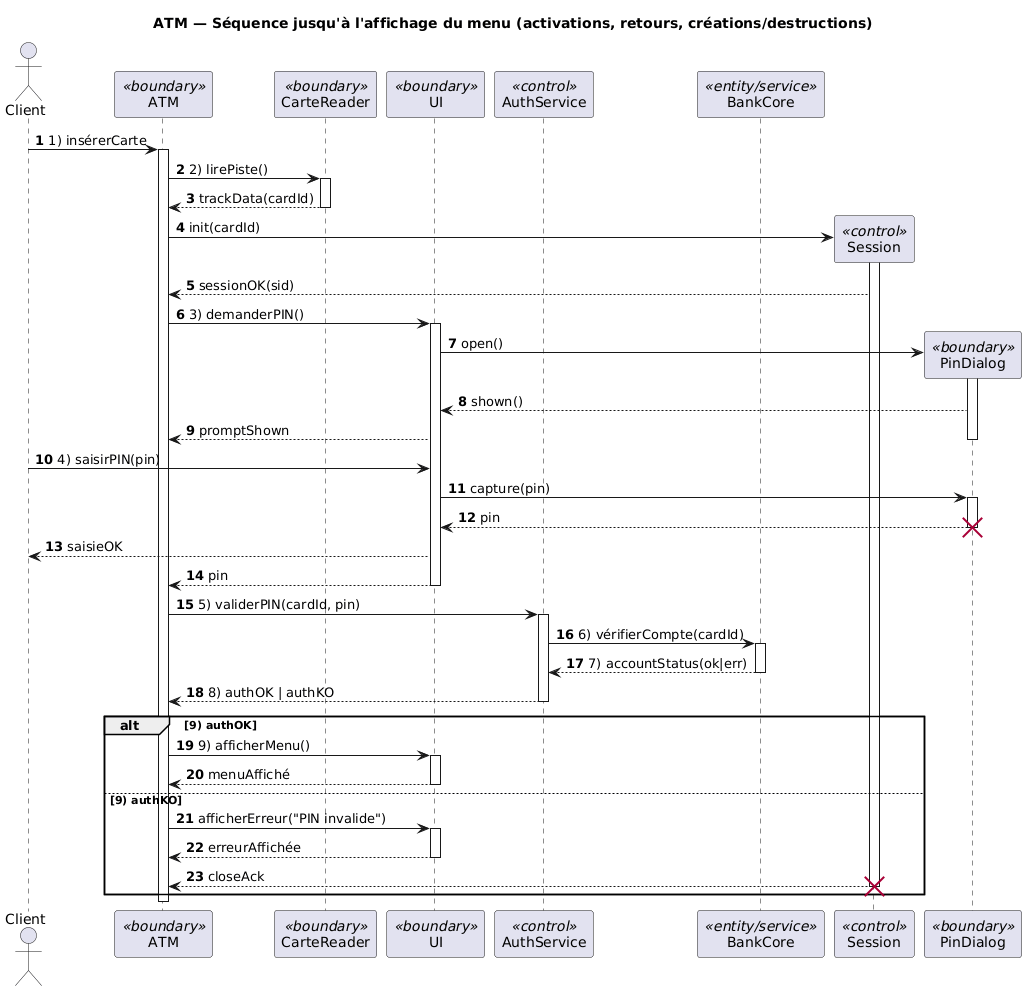

The diagram above was rendered by PlantUML. Its source (embedded in the PNG):
@startuml
autonumber
title ATM — Séquence jusqu'à l'affichage du menu (activations, retours, créations/destructions)

actor Client
participant ATM <<boundary>>
participant CarteReader <<boundary>>
participant UI <<boundary>>
participant AuthService <<control>>
participant BankCore <<entity/service>>

' Objets temporaires (créés à l'exécution)
participant Session as Sess <<control>>
participant PinDialog as PD <<boundary>>

' 1) Insertion carte
Client -> ATM: 1) insérerCarte
activate ATM

' 2) Lecture de la piste
ATM -> CarteReader: 2) lirePiste()
activate CarteReader
CarteReader --> ATM: trackData(cardId)
deactivate CarteReader

' Création d'une session temporaire liée à la carte
create Sess
ATM -> Sess: init(cardId)
activate Sess
Sess --> ATM: sessionOK(sid)

' 3) Demander le PIN (UI crée une boîte de dialogue temporaire)
ATM -> UI: 3) demanderPIN()
activate UI
create PD
UI -> PD: open()
activate PD
PD --> UI: shown()
UI --> ATM: promptShown
deactivate PD

' 4) Saisie du PIN par le client
Client -> UI: 4) saisirPIN(pin)
UI -> PD: capture(pin)
activate PD
PD --> UI: pin
destroy PD
UI --> Client: saisieOK
UI --> ATM: pin
deactivate UI

' 5) Validation du PIN côté AuthService
ATM -> AuthService: 5) validerPIN(cardId, pin)
activate AuthService

' 6) Vérification du compte dans le cœur bancaire
AuthService -> BankCore: 6) vérifierCompte(cardId)
activate BankCore
BankCore --> AuthService: 7) accountStatus(ok|err)
deactivate BankCore

' 8) Résultat d'authentification
AuthService --> ATM: 8) authOK | authKO
deactivate AuthService

' 9) Affichage du menu si authentifié; sinon fin de scénario (session détruite)
alt 9) authOK
  ATM -> UI: 9) afficherMenu()
  activate UI
  UI --> ATM: menuAffiché
  deactivate UI
else 9) authKO
  ATM -> UI: afficherErreur("PIN invalide")
  activate UI
  UI --> ATM: erreurAffichée
  deactivate UI
  Sess --> ATM: closeAck
  destroy Sess
end

deactivate ATM
@enduml